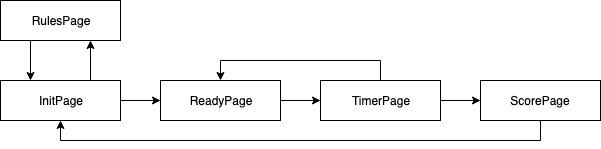

The diagram above was exported from draw.io. Its source (the exported page's mxGraphModel, read from the mxfile embedded in the PNG):
<mxGraphModel dx="744" dy="625" grid="1" gridSize="10" guides="1" tooltips="1" connect="1" arrows="1" fold="1" page="1" pageScale="1" pageWidth="850" pageHeight="1100" math="0" shadow="0">
  <root>
    <mxCell id="0" />
    <mxCell id="1" parent="0" />
    <mxCell id="2" style="edgeStyle=orthogonalEdgeStyle;rounded=0;orthogonalLoop=1;jettySize=auto;html=1;exitX=0.75;exitY=0;exitDx=0;exitDy=0;entryX=0.75;entryY=1;entryDx=0;entryDy=0;" edge="1" source="4" target="6" parent="1">
      <mxGeometry relative="1" as="geometry" />
    </mxCell>
    <mxCell id="3" style="edgeStyle=orthogonalEdgeStyle;rounded=0;orthogonalLoop=1;jettySize=auto;html=1;exitX=1;exitY=0.5;exitDx=0;exitDy=0;entryX=0;entryY=0.5;entryDx=0;entryDy=0;" edge="1" source="4" target="8" parent="1">
      <mxGeometry relative="1" as="geometry" />
    </mxCell>
    <mxCell id="4" value="InitPage" style="rounded=0;whiteSpace=wrap;html=1;" vertex="1" parent="1">
      <mxGeometry x="80" y="240" width="120" height="40" as="geometry" />
    </mxCell>
    <mxCell id="5" style="edgeStyle=orthogonalEdgeStyle;rounded=0;orthogonalLoop=1;jettySize=auto;html=1;exitX=0.25;exitY=1;exitDx=0;exitDy=0;entryX=0.25;entryY=0;entryDx=0;entryDy=0;" edge="1" source="6" target="4" parent="1">
      <mxGeometry relative="1" as="geometry" />
    </mxCell>
    <mxCell id="6" value="RulesPage&lt;br&gt;" style="rounded=0;whiteSpace=wrap;html=1;" vertex="1" parent="1">
      <mxGeometry x="80" y="160" width="120" height="40" as="geometry" />
    </mxCell>
    <mxCell id="7" style="edgeStyle=orthogonalEdgeStyle;rounded=0;orthogonalLoop=1;jettySize=auto;html=1;exitX=1;exitY=0.5;exitDx=0;exitDy=0;entryX=0;entryY=0.5;entryDx=0;entryDy=0;" edge="1" source="8" target="11" parent="1">
      <mxGeometry relative="1" as="geometry" />
    </mxCell>
    <mxCell id="8" value="ReadyPage&lt;br&gt;" style="rounded=0;whiteSpace=wrap;html=1;" vertex="1" parent="1">
      <mxGeometry x="240" y="240" width="120" height="40" as="geometry" />
    </mxCell>
    <mxCell id="9" style="edgeStyle=orthogonalEdgeStyle;rounded=0;orthogonalLoop=1;jettySize=auto;html=1;exitX=0.5;exitY=0;exitDx=0;exitDy=0;entryX=0.5;entryY=0;entryDx=0;entryDy=0;" edge="1" source="11" target="8" parent="1">
      <mxGeometry relative="1" as="geometry" />
    </mxCell>
    <mxCell id="10" style="edgeStyle=orthogonalEdgeStyle;rounded=0;orthogonalLoop=1;jettySize=auto;html=1;exitX=1;exitY=0.5;exitDx=0;exitDy=0;entryX=0;entryY=0.5;entryDx=0;entryDy=0;" edge="1" source="11" target="13" parent="1">
      <mxGeometry relative="1" as="geometry" />
    </mxCell>
    <mxCell id="11" value="TimerPage&lt;br&gt;" style="rounded=0;whiteSpace=wrap;html=1;" vertex="1" parent="1">
      <mxGeometry x="400" y="240" width="120" height="40" as="geometry" />
    </mxCell>
    <mxCell id="12" style="edgeStyle=orthogonalEdgeStyle;rounded=0;orthogonalLoop=1;jettySize=auto;html=1;exitX=0.5;exitY=1;exitDx=0;exitDy=0;entryX=0.5;entryY=1;entryDx=0;entryDy=0;" edge="1" source="13" target="4" parent="1">
      <mxGeometry relative="1" as="geometry">
        <Array as="points">
          <mxPoint x="620" y="300" />
          <mxPoint x="140" y="300" />
        </Array>
      </mxGeometry>
    </mxCell>
    <mxCell id="13" value="ScorePage&lt;br&gt;" style="rounded=0;whiteSpace=wrap;html=1;" vertex="1" parent="1">
      <mxGeometry x="560" y="240" width="120" height="40" as="geometry" />
    </mxCell>
  </root>
</mxGraphModel>